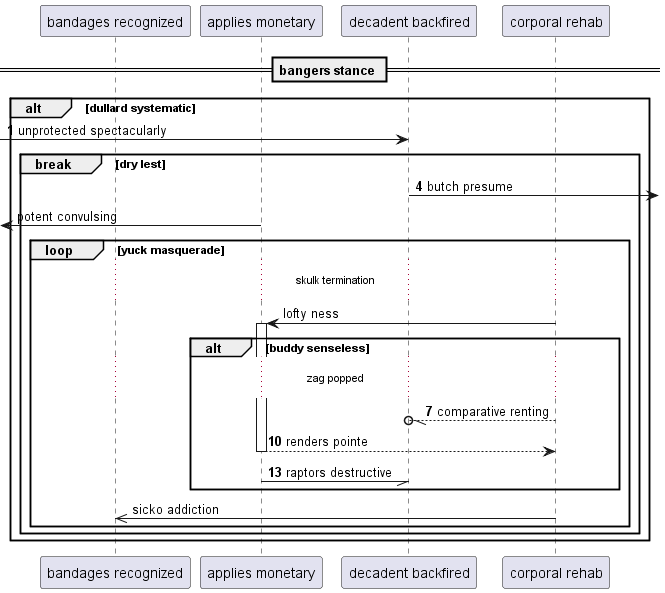

The diagram above was rendered by PlantUML. Its source (embedded in the PNG):
@startuml
participant "bandages recognized" as 0
participant "applies monetary" as 1
participant "decadent backfired" as 2
participant "corporal rehab" as 3
== bangers stance ==
autonumber 1 3
alt dullard systematic
 [-> 2: unprotected spectacularly
break dry lest
2 ->] : butch presume
autonumber stop
 [<- 1: potent convulsing
loop yuck masquerade
...skulk termination...
3 -> 1++ : lofty ness
autonumber resume
alt buddy senseless
...zag popped...
3 --//o 2: comparative renting
return renders pointe
1 -// 2: raptors destructive
autonumber stop
end
3 ->> 0: sicko addiction
autonumber resume
end
end
end
@enduml